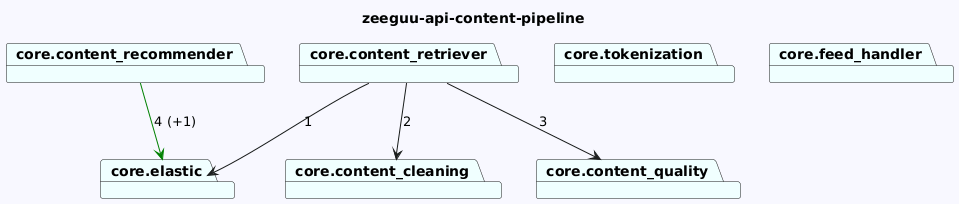

The diagram above was rendered by PlantUML. Its source (embedded in the PNG):
@startuml
skinparam backgroundColor GhostWhite
title zeeguu-api-content-pipeline
package "core.content_recommender" #Azure
package "core.content_cleaning" #Azure
package "core.tokenization" #Azure
package "core.feed_handler" #Azure
package "core.elastic" #Azure
package "core.content_retriever" #Azure
package "core.content_quality" #Azure
"core.content_recommender"-->"core.elastic" #Green : 4 (+1)




"core.content_retriever"-->"core.content_quality"  : 3
"core.content_retriever"-->"core.elastic"  : 1
"core.content_retriever"-->"core.content_cleaning"  : 2
@enduml